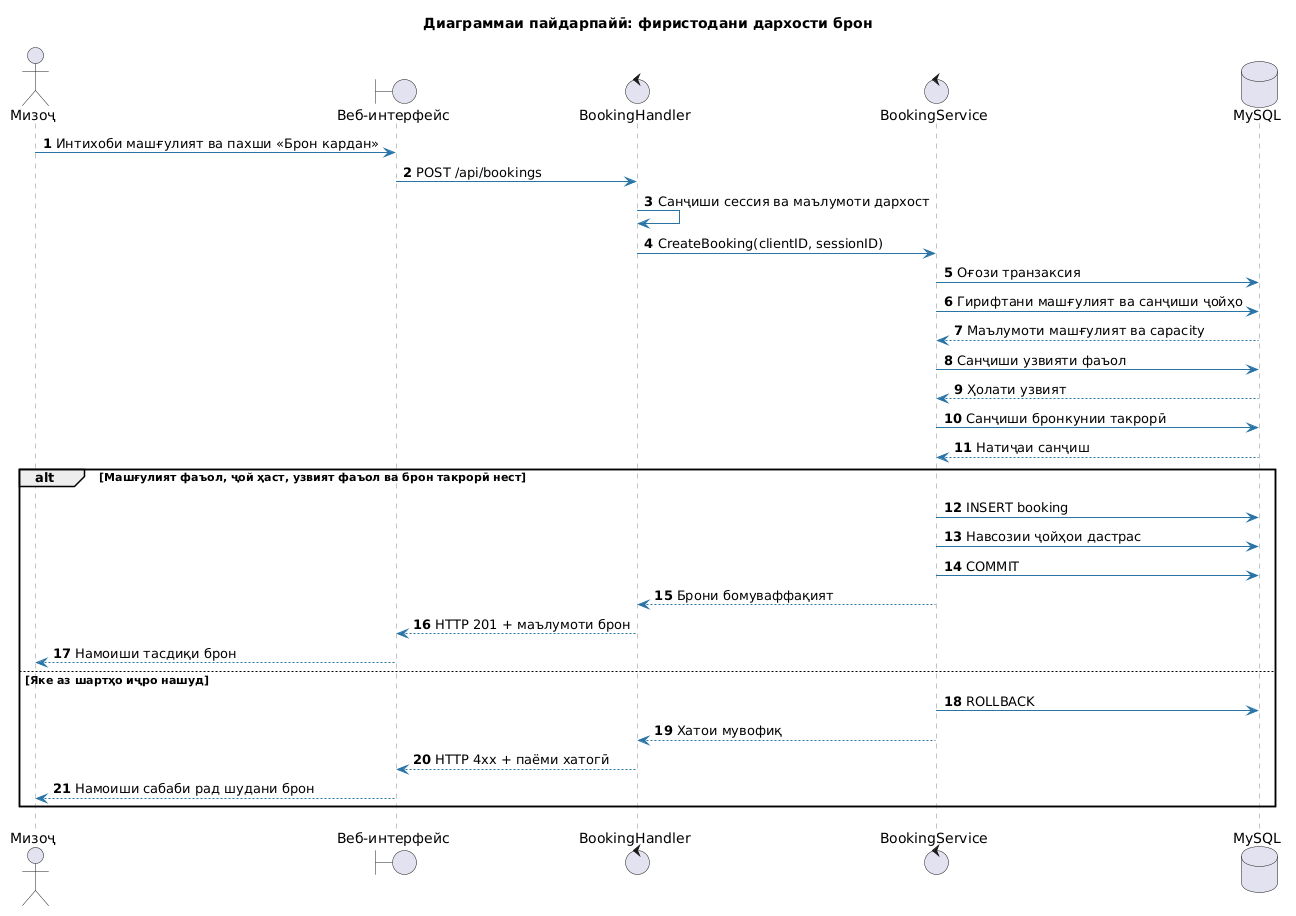

The diagram above was rendered by PlantUML. Its source (embedded in the PNG):
@startuml
title Диаграммаи пайдарпайӣ: фиристодани дархости брон
autonumber
skinparam shadowing false
skinparam defaultFontName Arial
skinparam sequence {
  ArrowColor #2874A6
  LifeLineBorderColor #7F8C8D
  LifeLineBackgroundColor #F8F9F9
  ParticipantBorderColor #2874A6
  ParticipantBackgroundColor #EAF2F8
}

actor "Мизоҷ" as Client
boundary "Веб-интерфейс" as UI
control "BookingHandler" as Handler
control "BookingService" as Service
database "MySQL" as DB

Client -> UI: Интихоби машғулият ва пахши «Брон кардан»
UI -> Handler: POST /api/bookings
Handler -> Handler: Санҷиши сессия ва маълумоти дархост
Handler -> Service: CreateBooking(clientID, sessionID)

Service -> DB: Оғози транзаксия
Service -> DB: Гирифтани машғулият ва санҷиши ҷойҳо
DB --> Service: Маълумоти машғулият ва capacity

Service -> DB: Санҷиши узвияти фаъол
DB --> Service: Ҳолати узвият

Service -> DB: Санҷиши бронкунии такрорӣ
DB --> Service: Натиҷаи санҷиш

alt Машғулият фаъол, ҷой ҳаст, узвият фаъол ва брон такрорӣ нест
  Service -> DB: INSERT booking
  Service -> DB: Навсозии ҷойҳои дастрас
  Service -> DB: COMMIT
  Service --> Handler: Брони бомуваффақият
  Handler --> UI: HTTP 201 + маълумоти брон
  UI --> Client: Намоиши тасдиқи брон
else Яке аз шартҳо иҷро нашуд
  Service -> DB: ROLLBACK
  Service --> Handler: Хатои мувофиқ
  Handler --> UI: HTTP 4xx + паёми хатогӣ
  UI --> Client: Намоиши сабаби рад шудани брон
end
@enduml